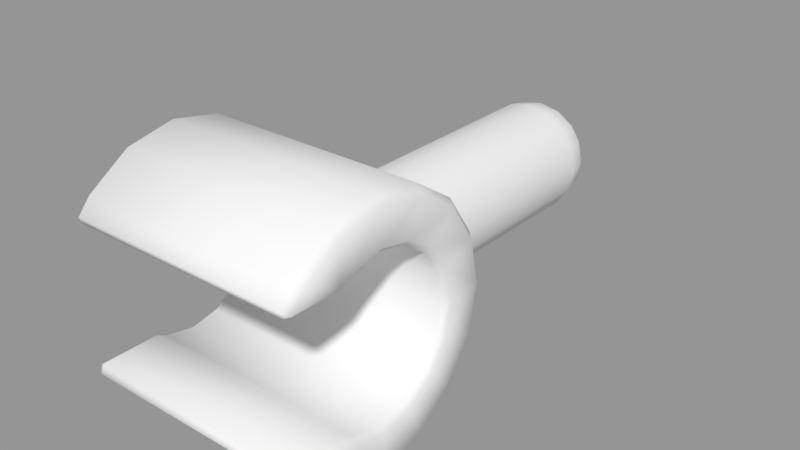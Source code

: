 # Source: Bean_New.blend  (saved by Blender 2.78.0; exported with 4.5.12 LTS)
import bpy
from mathutils import Matrix  # noqa: F401  (used for matrix-valued properties, if any)

bpy.ops.wm.read_factory_settings(use_empty=True)
scene = bpy.context.scene
scene.name = 'Scene'

# ---- collections
col_collection_1 = bpy.data.collections.new('Collection 1'); scene.collection.children.link(col_collection_1)

# ---- meshes
me_sphere_002 = bpy.data.meshes.new('Sphere.002')
me_sphere_002.from_pydata([(1.42e-15, 0.3827, 7.317), (1.42e-15, 0.7071, 7.1), (1.42e-15, 0.9239, 6.776), (1.42e-15, 1.0, 6.393), (0.1464, 0.3536, 7.317), (0.2706, 0.6533, 7.1), (0.3536, 0.8536, 6.776), (0.3827, 0.9239, 6.393), (0.2706, 0.2706, 7.317), (0.5, 0.5, 7.1), (0.6533, 0.6533, 6.776), (0.7071, 0.7071, 6.393), (-1.395e-07, -9.484e-07, 7.393), (0.3536, 0.1464, 7.317), (0.6533, 0.2706, 7.1), (0.8536, 0.3536, 6.776), (0.9239, 0.3827, 6.393), (0.3827, -9.109e-07, 7.317), (0.7071, -9.705e-07, 7.1), (0.9239, -1.03e-06, 6.776), (1.0, -1.03e-06, 6.393), (0.3536, -0.1464, 7.317), (0.6533, -0.2706, 7.1), (0.8536, -0.3536, 6.776), (0.9239, -0.3827, 6.393), (0.2706, -0.2706, 7.317), (0.5, -0.5, 7.1), (0.6533, -0.6533, 6.776), (0.7071, -0.7071, 6.393), (0.1464, -0.3536, 7.317), (0.2706, -0.6533, 7.1), (0.3536, -0.8536, 6.776), (0.3827, -0.9239, 6.393), (-7.268e-08, -0.3827, 7.317), (-2.664e-07, -0.7071, 7.1), (-2.962e-07, -0.9239, 6.776), (-3.26e-07, -1.0, 6.393), (-0.1464, -0.3536, 7.317), (-0.2706, -0.6533, 7.1), (-0.3536, -0.8536, 6.776), (-0.3827, -0.9239, 6.393), (-0.2706, -0.2706, 7.317), (-0.5, -0.5, 7.1), (-0.6533, -0.6533, 6.776), (-0.7071, -0.7071, 6.393), (-0.3536, -0.1464, 7.317), (-0.6533, -0.2706, 7.1), (-0.8536, -0.3536, 6.776), (-0.9239, -0.3827, 6.393), (-0.3827, 0.9239, 1.628), (-0.7071, 0.7071, 1.628), (-0.9239, 0.3827, 1.628), (-0.3827, -7.917e-07, 7.317), (-0.7071, -5.532e-07, 7.1), (-0.9239, -5.234e-07, 6.776), (-1.0, -4.34e-07, 6.393), (-1.0, -2.257e-07, 1.628), (-0.9239, -0.3827, 1.628), (-0.7071, -0.7071, 1.628), (-0.3536, 0.1464, 7.317), (-0.6533, 0.2706, 7.1), (-0.8536, 0.3536, 6.776), (-0.9239, 0.3827, 6.393), (-0.3827, -0.9239, 1.628), (-3.26e-07, -1.0, 1.628), (0.3827, -0.9239, 1.628), (-0.2706, 0.2706, 7.317), (-0.5, 0.5, 7.1), (-0.6533, 0.6533, 6.776), (-0.7071, 0.7071, 6.393), (0.7071, -0.7071, 1.628), (0.9239, -0.3827, 1.628), (1.0, -8.218e-07, 1.628), (-0.1464, 0.3536, 7.317), (-0.2706, 0.6533, 7.1), (-0.3536, 0.8536, 6.776), (-0.3827, 0.9239, 6.393), (0.9239, 0.3827, 1.628), (0.7071, 0.7071, 1.628), (0.3827, 0.9239, 1.628), (3.615e-16, 1.0, 1.628)], [], [(2, 1, 5, 6), (0, 12, 4), (3, 2, 6, 7), (1, 0, 4, 5), (7, 6, 10, 11), (5, 4, 8, 9), (6, 5, 9, 10), (4, 12, 8), (10, 9, 14, 15), (8, 12, 13), (11, 10, 15, 16), (9, 8, 13, 14), (15, 14, 18, 19), (13, 12, 17), (16, 15, 19, 20), (14, 13, 17, 18), (20, 19, 23, 24), (18, 17, 21, 22), (19, 18, 22, 23), (17, 12, 21), (24, 23, 27, 28), (22, 21, 25, 26), (23, 22, 26, 27), (21, 12, 25), (27, 26, 30, 31), (25, 12, 29), (28, 27, 31, 32), (26, 25, 29, 30), (31, 30, 34, 35), (29, 12, 33), (32, 31, 35, 36), (30, 29, 33, 34), (36, 35, 39, 40), (34, 33, 37, 38), (35, 34, 38, 39), (33, 12, 37), (38, 37, 41, 42), (39, 38, 42, 43), (37, 12, 41), (40, 39, 43, 44), (43, 42, 46, 47), (41, 12, 45), (44, 43, 47, 48), (42, 41, 45, 46), (45, 12, 52), (28, 32, 65, 70), (32, 36, 64, 65), (48, 47, 54, 55), (46, 45, 52, 53), (44, 48, 57, 58), (76, 3, 80, 49), (47, 46, 53, 54), (7, 11, 78, 79), (55, 54, 61, 62), (53, 52, 59, 60), (48, 55, 56, 57), (11, 16, 77, 78), (54, 53, 60, 61), (52, 12, 59), (24, 28, 70, 71), (40, 44, 58, 63), (69, 76, 49, 50), (61, 60, 67, 68), (59, 12, 66), (36, 40, 63, 64), (3, 7, 79, 80), (62, 61, 68, 69), (60, 59, 66, 67), (20, 24, 71, 72), (68, 67, 74, 75), (66, 12, 73), (62, 69, 50, 51), (16, 20, 72, 77), (69, 68, 75, 76), (67, 66, 73, 74), (55, 62, 51, 56), (76, 75, 2, 3), (74, 73, 0, 1), (75, 74, 1, 2), (73, 12, 0)])
me_sphere_002.polygons.foreach_set('use_smooth', [True] * 80)
me_sphere_002.use_remesh_preserve_volume = False
me_sphere_002.use_remesh_preserve_attributes = False
me_sphere_002.use_mirror_vertex_groups = False
me_sphere_002.update()
me_circle = bpy.data.meshes.new('Circle')
me_circle.from_pydata([(1.519, -1.057, 1.106), (1.426, -1.149, 1.149), (1.519, -0.5882, 1.42), (1.426, -0.6221, 1.502), (1.519, -2.761e-07, 1.537), (1.426, -3.162e-07, 1.626), (1.519, 0.5882, 1.42), (1.426, 0.6221, 1.502), (1.519, 1.087, 1.087), (1.426, 1.149, 1.149), (1.519, 1.42, 0.5882), (1.426, 1.502, 0.6221), (1.441, -0.5226, 0.8562), (1.519, -0.6141, 0.899), (1.441, -0.3827, 0.9239), (1.519, -0.4127, 0.9964), (1.441, -1.188e-07, 1.0), (1.519, -1.329e-07, 1.079), (1.441, 0.3827, 0.9239), (1.519, 0.4127, 0.9964), (1.441, 0.7071, 0.7071), (1.519, 0.7626, 0.7626), (1.441, 0.9239, 0.3827), (1.519, 0.9964, 0.4127), (1.519, -1.23, 0.9011), (1.426, -1.312, 0.9559), (1.428, -1.265, 0.8562), (1.479, -1.261, 0.8933), (1.519, -1.057, -1.106), (1.426, -1.149, -1.149), (1.519, -0.5882, -1.42), (1.426, -0.6221, -1.502), (1.519, 5.499e-07, -1.537), (1.426, 5.574e-07, -1.626), (1.519, 0.5882, -1.42), (1.426, 0.6221, -1.502), (1.519, 1.087, -1.087), (1.426, 1.149, -1.149), (1.519, 1.42, -0.5882), (1.426, 1.502, -0.6221), (1.426, 1.626, 3.576e-07), (1.519, 1.537, 3.576e-07), (1.441, -0.5226, -0.8562), (1.519, -0.6141, -0.899), (1.441, -0.3827, -0.9239), (1.519, -0.4127, -0.9964), (1.441, 4.187e-07, -1.0), (1.519, 4.468e-07, -1.079), (1.441, 0.3827, -0.9239), (1.519, 0.4127, -0.9964), (1.441, 0.7071, -0.7071), (1.519, 0.7626, -0.7626), (1.441, 0.9239, -0.3827), (1.519, 0.9964, -0.4127), (1.519, 1.079, 2.384e-07), (1.441, 1.0, 2.384e-07), (1.519, -1.23, -0.9011), (1.426, -1.312, -0.956), (1.428, -1.265, -0.8562), (1.479, -1.261, -0.8933), (-1.519, -1.057, 1.106), (-1.426, -1.149, 1.149), (-1.519, -0.5882, 1.42), (-1.426, -0.6221, 1.502), (-1.519, -1.092e-06, 1.537), (-1.426, -1.083e-06, 1.626), (-1.519, 0.5882, 1.42), (-1.426, 0.6221, 1.502), (-1.519, 1.087, 1.087), (-1.426, 1.149, 1.149), (-1.519, 1.42, 0.5882), (-1.426, 1.502, 0.6221), (-1.441, -0.5226, 0.8562), (-1.519, -0.6141, 0.899), (-1.441, -0.3827, 0.9239), (-1.519, -0.4127, 0.9964), (-1.441, -8.934e-07, 1.0), (-1.519, -9.492e-07, 1.079), (-1.441, 0.3827, 0.9239), (-1.519, 0.4127, 0.9964), (-1.441, 0.7071, 0.7071), (-1.519, 0.7626, 0.7626), (-1.441, 0.9239, 0.3827), (-1.519, 0.9964, 0.4127), (-1.519, -1.23, 0.9011), (-1.426, -1.312, 0.9559), (-1.428, -1.265, 0.8562), (-1.479, -1.261, 0.8933), (-1.519, -1.057, -1.106), (-1.426, -1.149, -1.149), (-1.519, -0.5882, -1.42), (-1.426, -0.6221, -1.502), (-1.519, -2.665e-07, -1.537), (-1.426, -2.091e-07, -1.626), (-1.519, 0.5882, -1.42), (-1.426, 0.6221, -1.502), (-1.519, 1.087, -1.087), (-1.426, 1.149, -1.149), (-1.519, 1.42, -0.5882), (-1.426, 1.502, -0.6221), (-1.426, 1.626, 4.768e-07), (-1.519, 1.537, 4.768e-07), (-1.441, -0.5226, -0.8562), (-1.519, -0.6141, -0.899), (-1.441, -0.3827, -0.9239), (-1.519, -0.4127, -0.9964), (-1.441, -3.559e-07, -1.0), (-1.519, -3.696e-07, -1.079), (-1.441, 0.3827, -0.9239), (-1.519, 0.4127, -0.9964), (-1.441, 0.7071, -0.7071), (-1.519, 0.7626, -0.7626), (-1.441, 0.9239, -0.3827), (-1.519, 0.9964, -0.4127), (-1.519, 1.079, 3.576e-07), (-1.441, 1.0, 3.576e-07), (-1.519, -1.23, -0.9011), (-1.426, -1.312, -0.956), (-1.428, -1.265, -0.8562), (-1.479, -1.261, -0.8933)], [], [(2, 0, 13, 15), (6, 4, 17, 19), (41, 10, 23, 54), (20, 80, 82, 22), (10, 8, 21, 23), (18, 78, 80, 20), (25, 85, 86, 26), (8, 6, 19, 21), (16, 76, 78, 18), (4, 2, 15, 17), (14, 74, 76, 16), (11, 71, 69, 9), (9, 69, 67, 7), (7, 67, 65, 5), (5, 65, 63, 3), (3, 63, 61, 1), (13, 24, 27, 26, 12), (13, 0, 24), (0, 2, 3, 1), (2, 4, 5, 3), (4, 6, 7, 5), (6, 8, 9, 7), (8, 10, 11, 9), (10, 41, 40, 11), (12, 72, 74, 14), (12, 14, 15, 13), (14, 16, 17, 15), (16, 18, 19, 17), (18, 20, 21, 19), (20, 22, 23, 21), (22, 55, 54, 23), (40, 100, 71, 11), (1, 25, 27, 24, 0), (55, 115, 112, 52), (25, 26, 27), (26, 86, 72, 12), (1, 61, 85, 25), (30, 45, 43, 28), (34, 49, 47, 32), (41, 54, 53, 38), (52, 112, 110, 50), (38, 53, 51, 36), (50, 110, 108, 48), (58, 118, 117, 57), (36, 51, 49, 34), (48, 108, 106, 46), (32, 47, 45, 30), (46, 106, 104, 44), (37, 97, 99, 39), (35, 95, 97, 37), (33, 93, 95, 35), (31, 91, 93, 33), (29, 89, 91, 31), (43, 42, 58, 59, 56), (43, 56, 28), (28, 29, 31, 30), (30, 31, 33, 32), (32, 33, 35, 34), (34, 35, 37, 36), (36, 37, 39, 38), (38, 39, 40, 41), (44, 104, 102, 42), (42, 43, 45, 44), (44, 45, 47, 46), (46, 47, 49, 48), (48, 49, 51, 50), (50, 51, 53, 52), (52, 53, 54, 55), (39, 99, 100, 40), (29, 28, 56, 59, 57), (57, 59, 58), (42, 102, 118, 58), (57, 117, 89, 29), (62, 75, 73, 60), (66, 79, 77, 64), (101, 114, 83, 70), (70, 83, 81, 68), (68, 81, 79, 66), (64, 77, 75, 62), (73, 72, 86, 87, 84), (73, 84, 60), (60, 61, 63, 62), (62, 63, 65, 64), (64, 65, 67, 66), (66, 67, 69, 68), (68, 69, 71, 70), (70, 71, 100, 101), (72, 73, 75, 74), (74, 75, 77, 76), (76, 77, 79, 78), (78, 79, 81, 80), (80, 81, 83, 82), (82, 83, 114, 115), (61, 60, 84, 87, 85), (85, 87, 86), (90, 88, 103, 105), (94, 92, 107, 109), (101, 98, 113, 114), (98, 96, 111, 113), (96, 94, 109, 111), (92, 90, 105, 107), (103, 116, 119, 118, 102), (103, 88, 116), (88, 90, 91, 89), (90, 92, 93, 91), (92, 94, 95, 93), (94, 96, 97, 95), (96, 98, 99, 97), (98, 101, 100, 99), (102, 104, 105, 103), (104, 106, 107, 105), (106, 108, 109, 107), (108, 110, 111, 109), (110, 112, 113, 111), (112, 115, 114, 113), (89, 117, 119, 116, 88), (117, 118, 119), (22, 82, 115, 55)])
me_circle.polygons.foreach_set('use_smooth', [True] * 118)
me_circle.use_remesh_preserve_volume = False
me_circle.use_remesh_preserve_attributes = False
me_circle.use_mirror_vertex_groups = False
me_circle.update()
arm_armature_004 = bpy.data.armatures.new('Armature.004')  # bones are not reproduced

# ---- objects
ob_armature = bpy.data.objects.new('Armature', arm_armature_004)
ob_arm = bpy.data.objects.new('Arm', me_sphere_002)
ob_hand = bpy.data.objects.new('Hand', me_circle)

# ---- transforms, parenting, visibility, modifiers, constraints
ob_armature.location = (0.0, 0.0, -3.553e-15)
ob_armature.rotation_euler = (1.571, 2.22e-16, 2.22e-16)
ob_armature.show_in_front = True
ob_armature.lineart.crease_threshold = 0.0
ob_arm.parent = ob_armature
ob_arm.matrix_parent_inverse = Matrix(((1.0, 2.22e-16, -2.22e-16, -7.889e-31), (2.22e-16, -4.371e-08, 1.0, 3.553e-15), (2.22e-16, -1.0, -4.371e-08, -1.553e-22), (0.0, 0.0, 0.0, 1.0)))
ob_arm.location = (1.059e-22, 0.0, -6.04e-14)
ob_arm.rotation_euler = (-1.571, -2.22e-16, 2.22e-16)
ob_arm.scale = (0.7413, 0.7413, 0.7413)
ob_arm.lineart.crease_threshold = 0.0
_vg = ob_arm.vertex_groups.new(name='Bone')
for _i, _w in zip([0, 1, 2, 3, 4, 5, 6, 7, 8, 9, 10, 11, 12, 13, 14, 15, 16, 17, 18, 19, 20, 21, 22, 23, 24, 25, 26, 27, 28, 29, 30, 31, 32, 33, 34, 35, 36, 37, 38, 39, 40, 41, 42, 43, 44, 45, 46, 47, 48, 52, 53, 54, 55, 59, 60, 61, 62, 66, 67, 68, 69, 73, 74, 75, 76], [0.9907, 0.9887, 0.9846, 0.976, 0.9907, 0.9887, 0.9846, 0.9761, 0.9907, 0.9887, 0.9846, 0.9761, 0.9912, 0.9907, 0.9887, 0.9846, 0.9761, 0.9907, 0.9887, 0.9846, 0.9762, 0.9907, 0.9887, 0.9846, 0.9761, 0.9907, 0.9887, 0.9846, 0.9761, 0.9907, 0.9887, 0.9846, 0.9761, 0.9907, 0.9887, 0.9846, 0.976, 0.9907, 0.9887, 0.9846, 0.9761, 0.9907, 0.9887, 0.9846, 0.9761, 0.9907, 0.9887, 0.9846, 0.9761, 0.9907, 0.9887, 0.9846, 0.9762, 0.9907, 0.9887, 0.9846, 0.9761, 0.9907, 0.9887, 0.9846, 0.9761, 0.9907, 0.9887, 0.9846, 0.9761]): _vg.add([_i], _w, 'REPLACE')
_vg = ob_arm.vertex_groups.new(name='Bone.003')
for _i, _w in zip([49, 50, 51, 56, 57, 58, 63, 64, 65, 70, 71, 72, 77, 78, 79], [0.005314, 0.07663, 0.1648, 0.3096, 0.5494, 0.6491, 0.5905, 0.1079, 0.1963, 0.5062, 0.5699, 0.4925, 0.2658, 0.1256, 0.03881]): _vg.add([_i], _w, 'REPLACE')
_vg = ob_arm.vertex_groups.new(name='Bone.013')
for _i, _w in zip([51, 56, 57, 58, 63, 64, 65, 70, 71, 72, 77, 78], [0.01227, 0.05842, 0.1036, 0.1826, 0.3474, 0.8773, 0.7644, 0.3921, 0.2206, 0.1248, 0.06733, 0.01357]): _vg.add([_i], _w, 'REPLACE')
_vg = ob_arm.vertex_groups.new(name='Bone.005')
_vg = ob_arm.vertex_groups.new(name='Bone.012')
_vg = ob_arm.vertex_groups.new(name='Bone.006')
_vg = ob_arm.vertex_groups.new(name='Bone.011')
_vg = ob_arm.vertex_groups.new(name='Bone.004')
for _i, _w in zip([49, 50, 51, 56, 57, 58, 63, 65, 70, 71, 72, 77, 78, 79, 80], [0.1963, 0.5062, 0.5699, 0.4925, 0.2658, 0.1256, 0.03881, 0.005314, 0.07663, 0.1648, 0.3096, 0.5494, 0.6491, 0.5905, 0.1079]): _vg.add([_i], _w, 'REPLACE')
_vg = ob_arm.vertex_groups.new(name='Bone.016')
for _i, _w in zip([49, 50, 51, 56, 57, 58, 71, 72, 77, 78, 79, 80], [0.7644, 0.3921, 0.2206, 0.1248, 0.06733, 0.01357, 0.01227, 0.05842, 0.1036, 0.1826, 0.3474, 0.8773]): _vg.add([_i], _w, 'REPLACE')
_vg = ob_arm.vertex_groups.new(name='Bone.008')
_vg = ob_arm.vertex_groups.new(name='Bone.015')
_vg = ob_arm.vertex_groups.new(name='Bone.009')
_vg = ob_arm.vertex_groups.new(name='Bone.014')
_m = ob_arm.modifiers.new('Armature', 'ARMATURE')
_m.object = ob_armature
ob_hand.parent = ob_armature
ob_hand.matrix_parent_inverse = Matrix(((1.0, 2.22e-16, -2.22e-16, -7.889e-31), (2.22e-16, -4.371e-08, 1.0, 3.553e-15), (2.22e-16, -1.0, -4.371e-08, -1.553e-22), (0.0, 0.0, 0.0, 1.0)))
ob_hand.location = (3.448e-38, 0.0, 0.0)
ob_hand.rotation_euler = (-1.344e-07, -4.38e-38, -6.52e-31)
ob_hand.lineart.crease_threshold = 0.0
_vg = ob_hand.vertex_groups.new(name='Bone')
for _i, _w in zip([22, 23, 52, 53, 54, 55, 82, 83, 112, 113, 114, 115], [0.02931, 0.01718, 0.02931, 0.01718, 0.0565, 0.08215, 0.02931, 0.01718, 0.02931, 0.01718, 0.0565, 0.08215]): _vg.add([_i], _w, 'REPLACE')
_vg = ob_hand.vertex_groups.new(name='Bone.003')
for _i, _w in zip([8, 9, 10, 11, 20, 21, 22, 23, 36, 37, 38, 39, 40, 41, 50, 51, 52, 53, 54, 55, 68, 69, 70, 71, 80, 81, 82, 83, 96, 97, 98, 99, 100, 101, 110, 111, 112, 113, 114, 115], [0.02479, 0.02268, 0.08274, 0.08253, 0.03077, 0.03034, 0.07142, 0.07505, 0.02479, 0.02268, 0.08274, 0.08253, 0.1979, 0.1964, 0.03077, 0.03034, 0.07142, 0.07505, 0.1393, 0.1107, 0.02479, 0.02268, 0.08274, 0.08253, 0.03077, 0.03034, 0.07142, 0.07505, 0.02479, 0.02268, 0.08274, 0.08253, 0.1979, 0.1964, 0.03077, 0.03034, 0.07142, 0.07505, 0.1393, 0.1107]): _vg.add([_i], _w, 'REPLACE')
_vg = ob_hand.vertex_groups.new(name='Bone.013')
for _i, _w in zip([2, 3, 4, 5, 6, 7, 8, 9, 10, 11, 12, 13, 14, 15, 16, 17, 18, 19, 20, 21, 22, 23, 36, 37, 38, 39, 40, 41, 48, 49, 50, 51, 52, 53, 54, 55, 62, 63, 64, 65, 66, 67, 68, 69, 70, 71, 72, 73, 74, 75, 76, 77, 78, 79, 80, 81, 82, 83, 96, 97, 98, 99, 100, 101, 108, 109, 110, 111, 112, 113, 114, 115], [0.004389, 0.0001655, 0.04739, 0.04024, 0.0945, 0.08886, 0.1902, 0.1841, 0.3757, 0.3917, 0.01399, 0.009534, 0.02938, 0.02522, 0.06918, 0.06544, 0.1257, 0.1203, 0.249, 0.2241, 0.3113, 0.3208, 0.0325, 0.02807, 0.0848, 0.08266, 0.1788, 0.1715, 0.004114, 0.002402, 0.05323, 0.05111, 0.09895, 0.09615, 0.1738, 0.1784, 0.004472, 0.0002457, 0.04743, 0.04028, 0.09451, 0.08887, 0.1902, 0.1841, 0.3757, 0.3917, 0.01409, 0.009659, 0.02946, 0.0253, 0.0692, 0.06546, 0.1257, 0.1203, 0.249, 0.2241, 0.3113, 0.3208, 0.0325, 0.02807, 0.0848, 0.08266, 0.1788, 0.1715, 0.004109, 0.002398, 0.05323, 0.05111, 0.09895, 0.09615, 0.1738, 0.1784]): _vg.add([_i], _w, 'REPLACE')
_vg = ob_hand.vertex_groups.new(name='Bone.005')
for _i, _w in zip([0, 1, 2, 3, 4, 5, 6, 7, 8, 9, 10, 11, 12, 13, 14, 15, 16, 17, 18, 19, 20, 21, 22, 23, 24, 25, 26, 27, 38, 39, 40, 41, 52, 53, 54, 55, 60, 61, 62, 63, 64, 65, 66, 67, 68, 69, 70, 71, 72, 73, 74, 75, 76, 77, 78, 79, 80, 81, 82, 83, 84, 85, 86, 87, 98, 99, 100, 101, 112, 113, 114, 115], [0.01448, 0.008611, 0.04081, 0.03484, 0.08378, 0.07961, 0.1684, 0.1664, 0.345, 0.3664, 0.1522, 0.1539, 0.05054, 0.04456, 0.06237, 0.05954, 0.1075, 0.1023, 0.1926, 0.1785, 0.2156, 0.2519, 0.1345, 0.1391, 0.009029, 0.006501, 0.007745, 0.008152, 0.01061, 0.007207, 0.05977, 0.06109, 0.03026, 0.02653, 0.07095, 0.07418, 0.0148, 0.008895, 0.04094, 0.03497, 0.08381, 0.07964, 0.1684, 0.1664, 0.345, 0.3664, 0.1522, 0.1539, 0.05062, 0.04477, 0.06244, 0.05961, 0.1075, 0.1023, 0.1927, 0.1785, 0.2156, 0.2519, 0.1345, 0.1391, 0.00954, 0.006857, 0.008173, 0.008141, 0.01061, 0.007209, 0.05977, 0.06109, 0.03026, 0.02653, 0.07095, 0.07418]): _vg.add([_i], _w, 'REPLACE')
_vg = ob_hand.vertex_groups.new(name='Bone.012')
for _i, _w in zip([0, 1, 2, 3, 4, 5, 6, 7, 8, 9, 10, 11, 12, 13, 14, 15, 16, 17, 18, 19, 20, 21, 22, 23, 24, 25, 26, 27, 40, 41, 54, 55, 60, 61, 62, 63, 64, 65, 66, 67, 68, 69, 70, 71, 72, 73, 74, 75, 76, 77, 78, 79, 80, 81, 82, 83, 84, 85, 86, 87, 100, 101, 114, 115], [0.05546, 0.05116, 0.08336, 0.08038, 0.1649, 0.165, 0.3519, 0.3709, 0.1608, 0.161, 0.07329, 0.07065, 0.07931, 0.07557, 0.09613, 0.09459, 0.158, 0.1597, 0.2527, 0.274, 0.1537, 0.1553, 0.08555, 0.08343, 0.04997, 0.04618, 0.04721, 0.04839, 0.007094, 0.01104, 0.03379, 0.04057, 0.05573, 0.0514, 0.08348, 0.08049, 0.1649, 0.165, 0.3519, 0.3709, 0.1608, 0.161, 0.0733, 0.07066, 0.07946, 0.07574, 0.09624, 0.09471, 0.158, 0.1598, 0.2527, 0.2741, 0.1537, 0.1553, 0.08556, 0.08344, 0.05041, 0.04678, 0.04792, 0.04845, 0.007099, 0.01105, 0.0338, 0.04058]): _vg.add([_i], _w, 'REPLACE')
_vg = ob_hand.vertex_groups.new(name='Bone.006')
for _i, _w in zip([0, 1, 2, 3, 4, 5, 6, 7, 8, 9, 10, 11, 12, 13, 14, 15, 16, 17, 18, 19, 20, 21, 22, 23, 24, 25, 26, 27, 60, 61, 62, 63, 64, 65, 66, 67, 68, 69, 70, 71, 72, 73, 74, 75, 76, 77, 78, 79, 80, 81, 82, 83, 84, 85, 86, 87, 114, 115], [0.1159, 0.1085, 0.1815, 0.1804, 0.3626, 0.3802, 0.1658, 0.166, 0.07688, 0.07431, 0.0224, 0.01822, 0.1518, 0.147, 0.1802, 0.1814, 0.2769, 0.2926, 0.1554, 0.1595, 0.08765, 0.08611, 0.0449, 0.04086, 0.1033, 0.09994, 0.1, 0.1016, 0.1625, 0.1483, 0.2185, 0.2107, 0.3844, 0.399, 0.1778, 0.1766, 0.08332, 0.08006, 0.02909, 0.02419, 0.267, 0.2389, 0.2645, 0.2532, 0.3192, 0.3306, 0.1759, 0.1786, 0.09834, 0.09601, 0.053, 0.05056, 0.1503, 0.1442, 0.1481, 0.1471, 0.000468, 0.00529]): _vg.add([_i], _w, 'REPLACE')
_vg = ob_hand.vertex_groups.new(name='Bone.011')
for _i, _w in zip([0, 1, 2, 3, 4, 5, 6, 7, 8, 9, 10, 11, 12, 13, 14, 15, 16, 17, 18, 19, 20, 21, 22, 23, 24, 25, 26, 27, 55, 60, 61, 62, 63, 64, 65, 66, 67, 68, 69, 70, 71, 72, 73, 74, 75, 76, 77, 78, 79, 80, 81, 82, 83, 84, 85, 86, 87], [0.7605, 0.7785, 0.6403, 0.6512, 0.3003, 0.2932, 0.142, 0.1354, 0.0692, 0.06481, 0.01782, 0.01256, 0.6602, 0.676, 0.5892, 0.5961, 0.3319, 0.3264, 0.171, 0.1683, 0.09283, 0.0888, 0.04859, 0.04285, 0.7841, 0.7921, 0.7901, 0.7875, 0.001032, 0.7132, 0.7382, 0.6031, 0.6207, 0.2783, 0.2744, 0.1299, 0.1247, 0.06273, 0.05904, 0.01111, 0.006556, 0.5447, 0.5837, 0.5046, 0.5241, 0.2896, 0.2883, 0.1505, 0.1492, 0.08209, 0.07886, 0.03744, 0.03256, 0.7361, 0.7471, 0.7411, 0.7419]): _vg.add([_i], _w, 'REPLACE')
_vg = ob_hand.vertex_groups.new(name='Bone.004')
for _i, _w in zip([8, 9, 10, 11, 20, 21, 22, 23, 36, 37, 38, 39, 40, 41, 50, 51, 52, 53, 54, 55, 68, 69, 70, 71, 80, 81, 82, 83, 96, 97, 98, 99, 100, 101, 110, 111, 112, 113, 114, 115], [0.02479, 0.02268, 0.08274, 0.08253, 0.03077, 0.03034, 0.07142, 0.07505, 0.02479, 0.02268, 0.08274, 0.08253, 0.1979, 0.1964, 0.03077, 0.03034, 0.07142, 0.07505, 0.1393, 0.1107, 0.02479, 0.02268, 0.08274, 0.08253, 0.03077, 0.03034, 0.07142, 0.07505, 0.02479, 0.02268, 0.08274, 0.08253, 0.1979, 0.1964, 0.03077, 0.03034, 0.07142, 0.07505, 0.1393, 0.1107]): _vg.add([_i], _w, 'REPLACE')
_vg = ob_hand.vertex_groups.new(name='Bone.016')
for _i, _w in zip([8, 9, 10, 11, 18, 19, 20, 21, 22, 23, 30, 31, 32, 33, 34, 35, 36, 37, 38, 39, 40, 41, 42, 43, 44, 45, 46, 47, 48, 49, 50, 51, 52, 53, 54, 55, 68, 69, 70, 71, 78, 79, 80, 81, 82, 83, 90, 91, 92, 93, 94, 95, 96, 97, 98, 99, 100, 101, 102, 103, 104, 105, 106, 107, 108, 109, 110, 111, 112, 113, 114, 115], [0.0325, 0.02807, 0.0848, 0.08266, 0.004109, 0.002398, 0.05323, 0.05111, 0.09895, 0.09615, 0.004472, 0.0002457, 0.04743, 0.04028, 0.09451, 0.08887, 0.1902, 0.1841, 0.3757, 0.3917, 0.1788, 0.1715, 0.01409, 0.009659, 0.02946, 0.0253, 0.0692, 0.06546, 0.1257, 0.1203, 0.249, 0.2241, 0.3113, 0.3208, 0.1738, 0.1784, 0.0325, 0.02807, 0.0848, 0.08266, 0.004114, 0.002402, 0.05323, 0.05111, 0.09895, 0.09615, 0.004389, 0.0001655, 0.04739, 0.04024, 0.0945, 0.08886, 0.1902, 0.1841, 0.3757, 0.3917, 0.1788, 0.1715, 0.01399, 0.009534, 0.02938, 0.02522, 0.06918, 0.06544, 0.1257, 0.1203, 0.249, 0.2241, 0.3113, 0.3208, 0.1738, 0.1784]): _vg.add([_i], _w, 'REPLACE')
_vg = ob_hand.vertex_groups.new(name='Bone.008')
for _i, _w in zip([10, 11, 22, 23, 28, 29, 30, 31, 32, 33, 34, 35, 36, 37, 38, 39, 40, 41, 42, 43, 44, 45, 46, 47, 48, 49, 50, 51, 52, 53, 54, 55, 56, 57, 58, 59, 70, 71, 82, 83, 88, 89, 90, 91, 92, 93, 94, 95, 96, 97, 98, 99, 100, 101, 102, 103, 104, 105, 106, 107, 108, 109, 110, 111, 112, 113, 114, 115, 116, 117, 118, 119], [0.01061, 0.007209, 0.03026, 0.02653, 0.0148, 0.008895, 0.04094, 0.03497, 0.08381, 0.07964, 0.1684, 0.1664, 0.345, 0.3664, 0.1522, 0.1539, 0.05977, 0.06109, 0.05062, 0.04477, 0.06244, 0.05961, 0.1075, 0.1023, 0.1927, 0.1785, 0.2156, 0.2519, 0.1345, 0.1391, 0.07095, 0.07418, 0.00954, 0.006857, 0.008173, 0.008141, 0.01061, 0.007208, 0.03026, 0.02653, 0.01448, 0.008611, 0.04081, 0.03484, 0.08378, 0.07961, 0.1684, 0.1664, 0.345, 0.3664, 0.1522, 0.1539, 0.05977, 0.06109, 0.05054, 0.04456, 0.06237, 0.05954, 0.1075, 0.1023, 0.1926, 0.1785, 0.2156, 0.2519, 0.1345, 0.1391, 0.07095, 0.07418, 0.009029, 0.006501, 0.007745, 0.008152]): _vg.add([_i], _w, 'REPLACE')
_vg = ob_hand.vertex_groups.new(name='Bone.015')
for _i, _w in zip([28, 29, 30, 31, 32, 33, 34, 35, 36, 37, 38, 39, 40, 41, 42, 43, 44, 45, 46, 47, 48, 49, 50, 51, 52, 53, 54, 55, 56, 57, 58, 59, 88, 89, 90, 91, 92, 93, 94, 95, 96, 97, 98, 99, 100, 101, 102, 103, 104, 105, 106, 107, 108, 109, 110, 111, 112, 113, 114, 115, 116, 117, 118, 119], [0.05573, 0.0514, 0.08348, 0.08049, 0.1649, 0.165, 0.3519, 0.3709, 0.1608, 0.161, 0.0733, 0.07066, 0.007099, 0.01105, 0.07946, 0.07574, 0.09624, 0.09471, 0.158, 0.1598, 0.2527, 0.2741, 0.1537, 0.1553, 0.08556, 0.08344, 0.0338, 0.04058, 0.05041, 0.04678, 0.04792, 0.04845, 0.05546, 0.05116, 0.08336, 0.08038, 0.1649, 0.165, 0.3519, 0.3709, 0.1608, 0.161, 0.07329, 0.07065, 0.007094, 0.01104, 0.07931, 0.07557, 0.09613, 0.09459, 0.158, 0.1597, 0.2527, 0.274, 0.1537, 0.1553, 0.08555, 0.08343, 0.03379, 0.04057, 0.04997, 0.04618, 0.04721, 0.04839]): _vg.add([_i], _w, 'REPLACE')
_vg = ob_hand.vertex_groups.new(name='Bone.009')
for _i, _w in zip([28, 29, 30, 31, 32, 33, 34, 35, 36, 37, 38, 39, 42, 43, 44, 45, 46, 47, 48, 49, 50, 51, 52, 53, 54, 55, 56, 57, 58, 59, 88, 89, 90, 91, 92, 93, 94, 95, 96, 97, 98, 99, 102, 103, 104, 105, 106, 107, 108, 109, 110, 111, 112, 113, 116, 117, 118, 119], [0.1625, 0.1483, 0.2185, 0.2107, 0.3844, 0.399, 0.1778, 0.1766, 0.08332, 0.08006, 0.02909, 0.02419, 0.267, 0.2389, 0.2645, 0.2532, 0.3192, 0.3306, 0.1759, 0.1786, 0.09834, 0.09601, 0.053, 0.05056, 0.000468, 0.00529, 0.1503, 0.1442, 0.1481, 0.1471, 0.1159, 0.1085, 0.1815, 0.1804, 0.3626, 0.3802, 0.1658, 0.166, 0.07688, 0.07431, 0.0224, 0.01822, 0.1518, 0.147, 0.1802, 0.1814, 0.2769, 0.2926, 0.1554, 0.1595, 0.08765, 0.08611, 0.0449, 0.04086, 0.1033, 0.09994, 0.1, 0.1016]): _vg.add([_i], _w, 'REPLACE')
_vg = ob_hand.vertex_groups.new(name='Bone.014')
for _i, _w in zip([28, 29, 30, 31, 32, 33, 34, 35, 36, 37, 38, 39, 42, 43, 44, 45, 46, 47, 48, 49, 50, 51, 52, 53, 56, 57, 58, 59, 88, 89, 90, 91, 92, 93, 94, 95, 96, 97, 98, 99, 102, 103, 104, 105, 106, 107, 108, 109, 110, 111, 112, 113, 115, 116, 117, 118, 119], [0.7132, 0.7382, 0.6031, 0.6207, 0.2783, 0.2744, 0.1299, 0.1247, 0.06273, 0.05904, 0.01111, 0.006556, 0.5447, 0.5837, 0.5046, 0.5241, 0.2896, 0.2883, 0.1505, 0.1492, 0.08209, 0.07886, 0.03744, 0.03256, 0.7361, 0.7471, 0.7411, 0.7419, 0.7605, 0.7785, 0.6403, 0.6512, 0.3003, 0.2932, 0.142, 0.1354, 0.0692, 0.06481, 0.01782, 0.01256, 0.6602, 0.676, 0.5892, 0.5961, 0.3319, 0.3264, 0.171, 0.1683, 0.09283, 0.0888, 0.04859, 0.04285, 0.001032, 0.7841, 0.7921, 0.7901, 0.7875]): _vg.add([_i], _w, 'REPLACE')
_m = ob_hand.modifiers.new('Armature', 'ARMATURE')
_m.object = ob_armature

# ---- collection membership
col_collection_1.objects.link(ob_armature)
col_collection_1.objects.link(ob_arm)
col_collection_1.objects.link(ob_hand)

# ---- scene / render settings (as saved in the file)
scene.frame_start = 1; scene.frame_end = 250; scene.frame_set(0)
scene.render.engine = 'BLENDER_EEVEE_NEXT'
scene.render.resolution_percentage = 50
scene.render.dither_intensity = 0.0
scene.cycles.use_denoising = False
scene.cycles.samples = 128
scene.cycles.sampling_pattern = 'TABULATED_SOBOL'
scene.cycles.light_sampling_threshold = 0.0
scene.cycles.use_adaptive_sampling = False
scene.cycles.use_light_tree = False
scene.cycles.blur_glossy = 0.0
scene.cycles.sample_clamp_indirect = 0.0
scene.view_settings.view_transform = 'Standard'
bpy.context.view_layer.update()

# ---- added for rendering (the .blend has no active camera and no usable light): camera, sun + grey world if the file has none
cam_auto = bpy.data.cameras.new('AutoCamera')
cam_auto.lens = 50.0
cam_auto.sensor_width = 36.0
cam_auto.clip_end = 1000.0
ob_auto_camera = bpy.data.objects.new('AutoCamera', cam_auto)
scene.collection.objects.link(ob_auto_camera)
ob_auto_camera.location = (7.5193, -6.95381, 6.02299)
ob_auto_camera.rotation_euler = (1.09748, -7.21219e-08, 0.694738)
scene.camera = ob_auto_camera
light_auto_sun = bpy.data.lights.new('AutoSun', 'SUN')
light_auto_sun.energy = 3.0
light_auto_sun.angle = 0.0523599
ob_auto_sun = bpy.data.objects.new('AutoSun', light_auto_sun)
scene.collection.objects.link(ob_auto_sun)
ob_auto_sun.rotation_euler = (0.872665, 0.174533, 0.523599)
if scene.world is None:
    world_auto = bpy.data.worlds.new('AutoWorld')
    world_auto.color = (0.3, 0.3, 0.3)
    scene.world = world_auto
bpy.context.view_layer.update()

